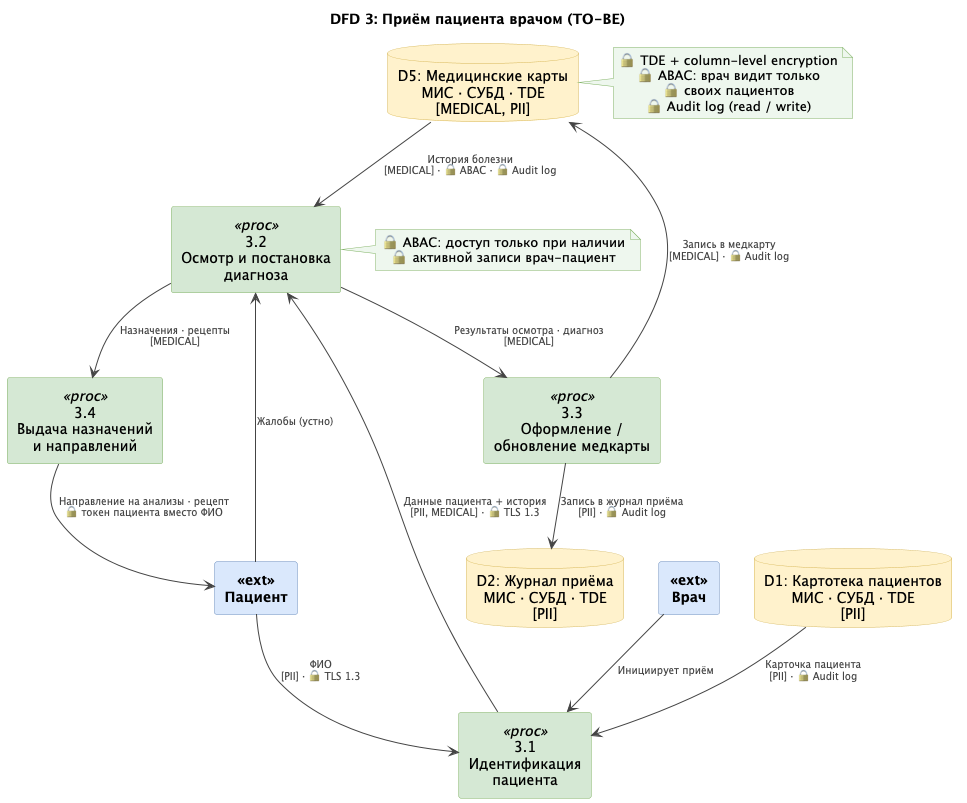

The diagram above was rendered by PlantUML. Its source (embedded in the PNG):
@startuml DFD_03_MedConsultation_TO-BE
title DFD 3: Приём пациента врачом (TO-BE)

skinparam defaultTextAlignment center
skinparam rectangle {
  BackgroundColor<<ext>>  #DAE8FC
  BorderColor<<ext>>      #6C8EBF
  FontStyle<<ext>>        bold
  BackgroundColor<<proc>> #D5E8D4
  BorderColor<<proc>>     #82B366
}
skinparam database {
  BackgroundColor #FFF2CC
  BorderColor     #D6B656
}
skinparam note {
  BackgroundColor #EEF7EE
  BorderColor     #82B366
}
skinparam arrow {
  Color     #444444
  FontSize  10
  FontColor #444444
}
skinparam shadowing false

' ── Акторы ──────────────────────────────────────
rectangle "Пациент"  <<ext>> as PAT
rectangle "Врач"     <<ext>> as DOC

' ── Процессы ─────────────────────────────────────
rectangle "3.1\nИдентификация\nпациента"           <<proc>> as P31
rectangle "3.2\nОсмотр и постановка\nдиагноза"     <<proc>> as P32
rectangle "3.3\nОформление /\nобновление медкарты"  <<proc>> as P33
rectangle "3.4\nВыдача назначений\nи направлений"   <<proc>> as P34

' ── Хранилища данных ─────────────────────────────
database "D1: Картотека пациентов\nМИС · СУБД · TDE\n[PII]"            as D1
database "D5: Медицинские карты\nМИС · СУБД · TDE\n[MEDICAL, PII]"     as D5
database "D2: Журнал приёма\nМИС · СУБД · TDE\n[PII]"                  as D2

' ── Потоки данных ────────────────────────────────
DOC --> P31 : Инициирует приём

PAT --> P31 : ФИО\n[PII] · 🔒 TLS 1.3
D1  --> P31 : Карточка пациента\n[PII] · 🔒 Audit log

P31 --> P32 : Данные пациента + история\n[PII, MEDICAL] · 🔒 TLS 1.3
D5  --> P32 : История болезни\n[MEDICAL] · 🔒 ABAC · 🔒 Audit log

PAT --> P32 : Жалобы (устно)

P32 --> P33 : Результаты осмотра · диагноз\n[MEDICAL]
P33 --> D5  : Запись в медкарту\n[MEDICAL] · 🔒 Audit log
P33 --> D2  : Запись в журнал приёма\n[PII] · 🔒 Audit log

P32 --> P34 : Назначения · рецепты\n[MEDICAL]
P34 --> PAT : Направление на анализы · рецепт\n🔒 токен пациента вместо ФИО

' ── Меры безопасности ────────────────────────────
note right of D5
  🔒 TDE + column-level encryption
  🔒 ABAC: врач видит только
  🔒 своих пациентов
  🔒 Audit log (read / write)
end note

note right of P32
  🔒 ABAC: доступ только при наличии
  🔒 активной записи врач-пациент
end note

@enduml